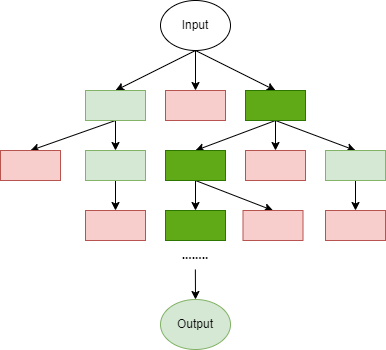

The diagram above was exported from draw.io. Its source (the exported page's mxGraphModel, read from the mxfile embedded in the PNG):
<mxGraphModel dx="576" dy="334" grid="1" gridSize="10" guides="1" tooltips="1" connect="1" arrows="1" fold="1" page="1" pageScale="1" pageWidth="850" pageHeight="1100" math="0" shadow="0">
  <root>
    <mxCell id="0" />
    <mxCell id="1" parent="0" />
    <mxCell id="18" style="edgeStyle=none;html=1;exitX=0.5;exitY=1;exitDx=0;exitDy=0;entryX=0.5;entryY=0;entryDx=0;entryDy=0;" parent="1" source="3" target="5" edge="1">
      <mxGeometry relative="1" as="geometry" />
    </mxCell>
    <mxCell id="19" style="edgeStyle=none;html=1;exitX=0.5;exitY=1;exitDx=0;exitDy=0;entryX=0.5;entryY=0;entryDx=0;entryDy=0;" parent="1" source="3" target="6" edge="1">
      <mxGeometry relative="1" as="geometry" />
    </mxCell>
    <mxCell id="20" style="edgeStyle=none;html=1;exitX=0.5;exitY=1;exitDx=0;exitDy=0;entryX=0.5;entryY=0;entryDx=0;entryDy=0;" parent="1" source="3" target="7" edge="1">
      <mxGeometry relative="1" as="geometry" />
    </mxCell>
    <mxCell id="3" value="Input" style="ellipse;whiteSpace=wrap;html=1;" parent="1" vertex="1">
      <mxGeometry x="230" y="280" width="70" height="50" as="geometry" />
    </mxCell>
    <mxCell id="57" style="edgeStyle=none;html=1;exitX=0.5;exitY=1;exitDx=0;exitDy=0;entryX=0.5;entryY=0;entryDx=0;entryDy=0;" parent="1" source="5" target="46" edge="1">
      <mxGeometry relative="1" as="geometry" />
    </mxCell>
    <mxCell id="59" style="edgeStyle=none;html=1;exitX=0.5;exitY=1;exitDx=0;exitDy=0;entryX=0.5;entryY=0;entryDx=0;entryDy=0;" parent="1" source="5" target="58" edge="1">
      <mxGeometry relative="1" as="geometry" />
    </mxCell>
    <mxCell id="5" value="" style="rounded=0;whiteSpace=wrap;html=1;fillColor=#d5e8d4;strokeColor=#82b366;" parent="1" vertex="1">
      <mxGeometry x="155" y="370" width="60" height="30" as="geometry" />
    </mxCell>
    <mxCell id="6" value="" style="rounded=0;whiteSpace=wrap;html=1;fillColor=#f8cecc;strokeColor=#b85450;" parent="1" vertex="1">
      <mxGeometry x="235" y="370" width="60" height="30" as="geometry" />
    </mxCell>
    <mxCell id="26" style="edgeStyle=none;html=1;exitX=0.5;exitY=1;exitDx=0;exitDy=0;entryX=0.5;entryY=0;entryDx=0;entryDy=0;" parent="1" source="7" target="9" edge="1">
      <mxGeometry relative="1" as="geometry" />
    </mxCell>
    <mxCell id="27" style="edgeStyle=none;html=1;exitX=0.5;exitY=1;exitDx=0;exitDy=0;entryX=0.5;entryY=0;entryDx=0;entryDy=0;" parent="1" source="7" target="12" edge="1">
      <mxGeometry relative="1" as="geometry" />
    </mxCell>
    <mxCell id="28" style="edgeStyle=none;html=1;exitX=0.5;exitY=1;exitDx=0;exitDy=0;entryX=0.5;entryY=0;entryDx=0;entryDy=0;" parent="1" source="7" target="10" edge="1">
      <mxGeometry relative="1" as="geometry" />
    </mxCell>
    <mxCell id="7" value="" style="rounded=0;whiteSpace=wrap;html=1;fillColor=#60a917;strokeColor=#2D7600;fontColor=#ffffff;" parent="1" vertex="1">
      <mxGeometry x="315" y="370" width="60" height="30" as="geometry" />
    </mxCell>
    <mxCell id="30" style="edgeStyle=none;html=1;exitX=0.5;exitY=1;exitDx=0;exitDy=0;entryX=0.5;entryY=0;entryDx=0;entryDy=0;" parent="1" source="9" target="14" edge="1">
      <mxGeometry relative="1" as="geometry" />
    </mxCell>
    <mxCell id="31" style="edgeStyle=none;html=1;exitX=0.5;exitY=1;exitDx=0;exitDy=0;entryX=0.5;entryY=0;entryDx=0;entryDy=0;" parent="1" source="9" target="15" edge="1">
      <mxGeometry relative="1" as="geometry" />
    </mxCell>
    <mxCell id="9" value="" style="rounded=0;whiteSpace=wrap;html=1;fillColor=#60a917;strokeColor=#2D7600;fontColor=#ffffff;" parent="1" vertex="1">
      <mxGeometry x="235" y="430" width="60" height="30" as="geometry" />
    </mxCell>
    <mxCell id="10" value="" style="rounded=0;whiteSpace=wrap;html=1;fillColor=#f8cecc;strokeColor=#b85450;" parent="1" vertex="1">
      <mxGeometry x="315" y="430" width="60" height="30" as="geometry" />
    </mxCell>
    <mxCell id="52" style="edgeStyle=none;html=1;entryX=0.5;entryY=0;entryDx=0;entryDy=0;" parent="1" source="12" target="49" edge="1">
      <mxGeometry relative="1" as="geometry" />
    </mxCell>
    <mxCell id="12" value="" style="rounded=0;whiteSpace=wrap;html=1;fillColor=#d5e8d4;strokeColor=#82b366;" parent="1" vertex="1">
      <mxGeometry x="395" y="430" width="60" height="30" as="geometry" />
    </mxCell>
    <mxCell id="14" value="" style="rounded=0;whiteSpace=wrap;html=1;fillColor=#60a917;strokeColor=#2D7600;fontColor=#ffffff;" parent="1" vertex="1">
      <mxGeometry x="235" y="490" width="60" height="30" as="geometry" />
    </mxCell>
    <mxCell id="15" value="" style="rounded=0;whiteSpace=wrap;html=1;fillColor=#f8cecc;strokeColor=#b85450;" parent="1" vertex="1">
      <mxGeometry x="312.5" y="490" width="60" height="30" as="geometry" />
    </mxCell>
    <mxCell id="16" value="" style="rounded=0;whiteSpace=wrap;html=1;fillColor=#f8cecc;strokeColor=#b85450;" parent="1" vertex="1">
      <mxGeometry x="155" y="490" width="60" height="30" as="geometry" />
    </mxCell>
    <mxCell id="33" style="edgeStyle=none;html=1;exitX=0.5;exitY=0;exitDx=0;exitDy=0;entryX=0.5;entryY=0;entryDx=0;entryDy=0;" parent="1" target="32" edge="1">
      <mxGeometry relative="1" as="geometry">
        <mxPoint x="264.8571428571429" y="549" as="sourcePoint" />
      </mxGeometry>
    </mxCell>
    <mxCell id="32" value="Output" style="ellipse;whiteSpace=wrap;html=1;fillColor=#d5e8d4;strokeColor=#82b366;" parent="1" vertex="1">
      <mxGeometry x="230" y="579" width="70" height="50" as="geometry" />
    </mxCell>
    <mxCell id="34" value="&lt;b&gt;........&lt;/b&gt;" style="text;html=1;strokeColor=none;fillColor=none;align=center;verticalAlign=middle;whiteSpace=wrap;rounded=0;" parent="1" vertex="1">
      <mxGeometry x="235" y="520" width="60" height="30" as="geometry" />
    </mxCell>
    <mxCell id="56" style="edgeStyle=none;html=1;exitX=0.5;exitY=1;exitDx=0;exitDy=0;entryX=0.5;entryY=0;entryDx=0;entryDy=0;" parent="1" source="46" target="16" edge="1">
      <mxGeometry relative="1" as="geometry" />
    </mxCell>
    <mxCell id="46" value="" style="rounded=0;whiteSpace=wrap;html=1;fillColor=#d5e8d4;strokeColor=#82b366;" parent="1" vertex="1">
      <mxGeometry x="155" y="430" width="60" height="30" as="geometry" />
    </mxCell>
    <mxCell id="49" value="" style="rounded=0;whiteSpace=wrap;html=1;fillColor=#f8cecc;strokeColor=#b85450;" parent="1" vertex="1">
      <mxGeometry x="395" y="490" width="60" height="30" as="geometry" />
    </mxCell>
    <mxCell id="58" value="" style="rounded=0;whiteSpace=wrap;html=1;fillColor=#f8cecc;strokeColor=#b85450;" parent="1" vertex="1">
      <mxGeometry x="70" y="430" width="60" height="30" as="geometry" />
    </mxCell>
  </root>
</mxGraphModel>